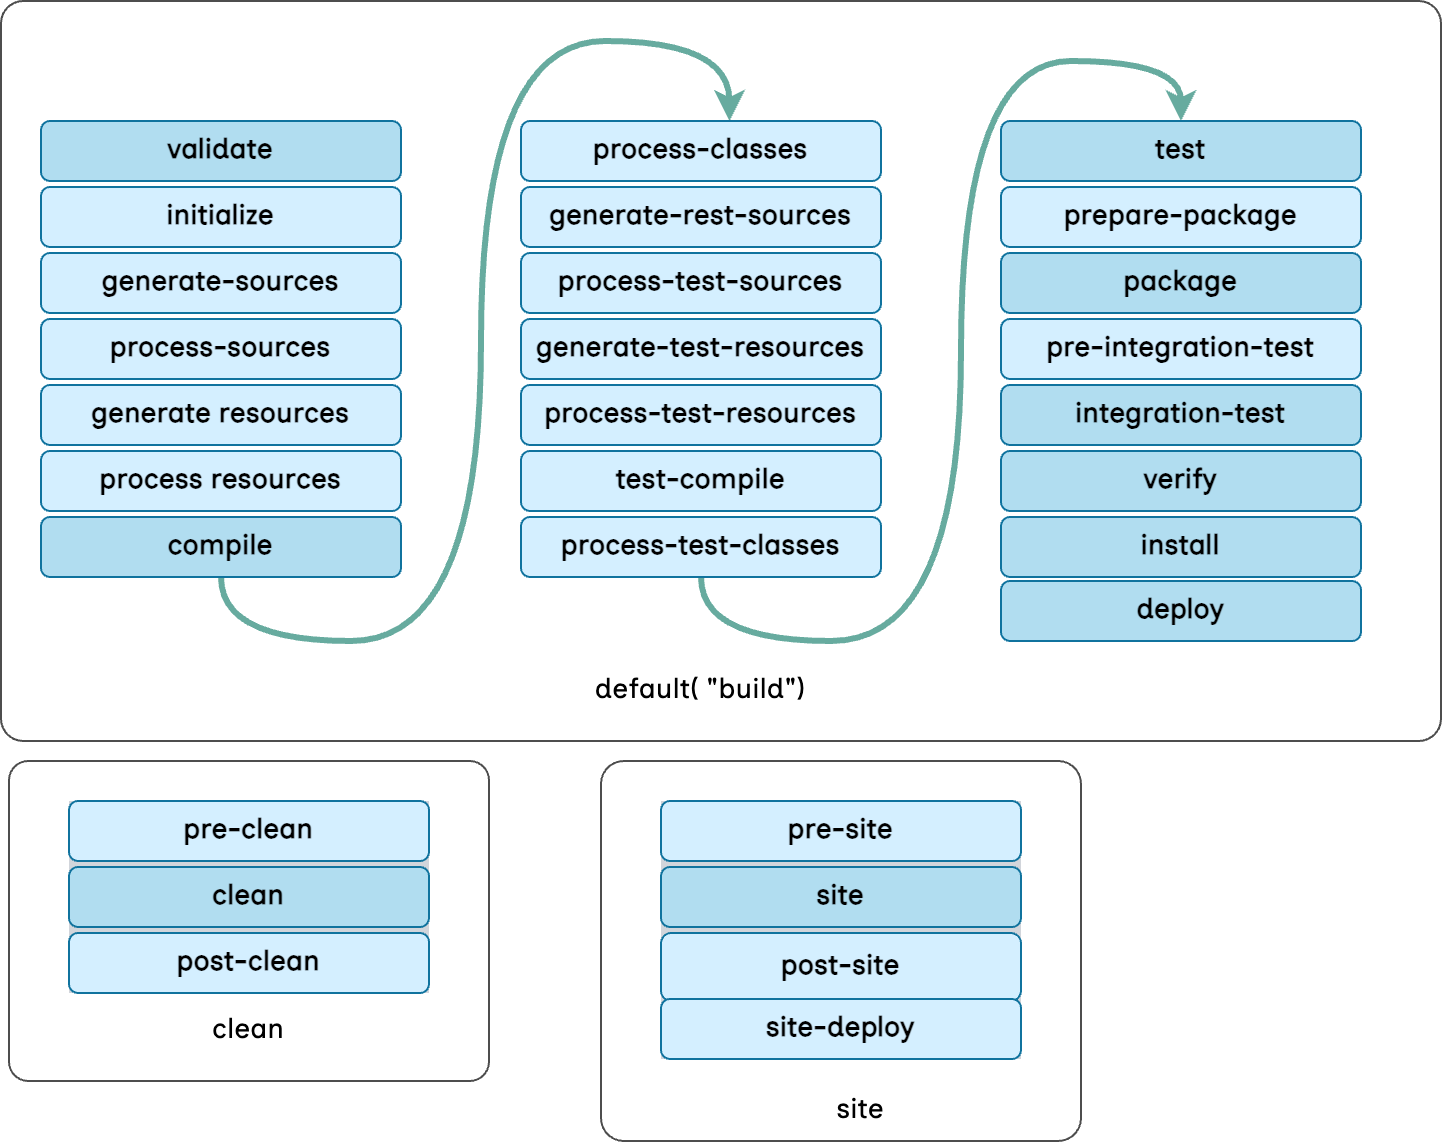

The diagram above was exported from draw.io. Its source (the exported page's mxGraphModel, read from the mxfile embedded in the PNG):
<mxGraphModel dx="1242" dy="761" grid="1" gridSize="10" guides="1" tooltips="1" connect="1" arrows="1" fold="1" page="1" pageScale="1" pageWidth="827" pageHeight="1169" math="0" shadow="0">
  <root>
    <mxCell id="0" />
    <mxCell id="1" parent="0" />
    <mxCell id="E8rhGrXN1S8ekEGlXY9y-24" value="" style="rounded=1;whiteSpace=wrap;html=1;arcSize=3;fillColor=default;strokeColor=#4D4D4D;strokeWidth=1;" vertex="1" parent="1">
      <mxGeometry x="170" y="60" width="720" height="370" as="geometry" />
    </mxCell>
    <mxCell id="E8rhGrXN1S8ekEGlXY9y-1" value="initialize" style="rounded=1;whiteSpace=wrap;html=1;fillColor=#D4EFFF;strokeColor=#10739e;fontSize=14;fontFamily=Inclusive Sans;fontSource=https%3A%2F%2Ffonts.googleapis.com%2Fcss%3Ffamily%3DInclusive%2BSans;fontStyle=1;strokeWidth=1;" vertex="1" parent="1">
      <mxGeometry x="190" y="153" width="180" height="30" as="geometry" />
    </mxCell>
    <mxCell id="E8rhGrXN1S8ekEGlXY9y-3" value="generate-sources" style="rounded=1;whiteSpace=wrap;html=1;fillColor=#D4EFFF;strokeColor=#10739e;fontSize=14;fontFamily=Inclusive Sans;fontSource=https%3A%2F%2Ffonts.googleapis.com%2Fcss%3Ffamily%3DInclusive%2BSans;fontStyle=1;strokeWidth=1;" vertex="1" parent="1">
      <mxGeometry x="190" y="186" width="180" height="30" as="geometry" />
    </mxCell>
    <mxCell id="E8rhGrXN1S8ekEGlXY9y-4" value="process-sources" style="rounded=1;whiteSpace=wrap;html=1;fillColor=#D4EFFF;strokeColor=#10739e;fontSize=14;fontFamily=Inclusive Sans;fontSource=https%3A%2F%2Ffonts.googleapis.com%2Fcss%3Ffamily%3DInclusive%2BSans;fontStyle=1;strokeWidth=1;" vertex="1" parent="1">
      <mxGeometry x="190" y="219" width="180" height="30" as="geometry" />
    </mxCell>
    <mxCell id="E8rhGrXN1S8ekEGlXY9y-5" value="generate resources" style="rounded=1;whiteSpace=wrap;html=1;fillColor=#D4EFFF;strokeColor=#10739e;fontSize=14;fontFamily=Inclusive Sans;fontSource=https%3A%2F%2Ffonts.googleapis.com%2Fcss%3Ffamily%3DInclusive%2BSans;fontStyle=1;strokeWidth=1;" vertex="1" parent="1">
      <mxGeometry x="190" y="252" width="180" height="30" as="geometry" />
    </mxCell>
    <mxCell id="E8rhGrXN1S8ekEGlXY9y-6" value="validate" style="rounded=1;whiteSpace=wrap;html=1;fillColor=#b1ddf0;strokeColor=#10739e;fontSize=14;fontFamily=Inclusive Sans;fontSource=https%3A%2F%2Ffonts.googleapis.com%2Fcss%3Ffamily%3DInclusive%2BSans;fontStyle=1;strokeWidth=1;" vertex="1" parent="1">
      <mxGeometry x="190" y="120" width="180" height="30" as="geometry" />
    </mxCell>
    <mxCell id="E8rhGrXN1S8ekEGlXY9y-7" value="process resources" style="rounded=1;whiteSpace=wrap;html=1;fillColor=#D4EFFF;strokeColor=#10739e;fontSize=14;fontFamily=Inclusive Sans;fontSource=https%3A%2F%2Ffonts.googleapis.com%2Fcss%3Ffamily%3DInclusive%2BSans;fontStyle=1;strokeWidth=1;" vertex="1" parent="1">
      <mxGeometry x="190" y="285" width="180" height="30" as="geometry" />
    </mxCell>
    <mxCell id="E8rhGrXN1S8ekEGlXY9y-58" style="edgeStyle=orthogonalEdgeStyle;rounded=0;orthogonalLoop=1;jettySize=auto;html=1;entryX=0.5;entryY=0;entryDx=0;entryDy=0;strokeWidth=3;curved=1;strokeColor=#67AB9F;" edge="1" parent="1" source="E8rhGrXN1S8ekEGlXY9y-8">
      <mxGeometry relative="1" as="geometry">
        <mxPoint x="299.9999999999998" y="347.58000000000004" as="sourcePoint" />
        <mxPoint x="534.24" y="120" as="targetPoint" />
        <Array as="points">
          <mxPoint x="280" y="380" />
          <mxPoint x="410" y="380" />
          <mxPoint x="410" y="80" />
          <mxPoint x="534" y="80" />
        </Array>
      </mxGeometry>
    </mxCell>
    <mxCell id="E8rhGrXN1S8ekEGlXY9y-8" value="compile" style="rounded=1;whiteSpace=wrap;html=1;fillColor=#b1ddf0;strokeColor=#10739e;fontSize=14;fontFamily=Inclusive Sans;fontSource=https%3A%2F%2Ffonts.googleapis.com%2Fcss%3Ffamily%3DInclusive%2BSans;fontStyle=1;strokeWidth=1;" vertex="1" parent="1">
      <mxGeometry x="190" y="318" width="180" height="30" as="geometry" />
    </mxCell>
    <mxCell id="E8rhGrXN1S8ekEGlXY9y-9" value="generate-rest-sources" style="rounded=1;whiteSpace=wrap;html=1;fillColor=#D4EFFF;strokeColor=#10739e;fontSize=14;fontFamily=Inclusive Sans;fontSource=https%3A%2F%2Ffonts.googleapis.com%2Fcss%3Ffamily%3DInclusive%2BSans;fontStyle=1;strokeWidth=1;" vertex="1" parent="1">
      <mxGeometry x="430" y="153" width="180" height="30" as="geometry" />
    </mxCell>
    <mxCell id="E8rhGrXN1S8ekEGlXY9y-10" value="process-test-sources" style="rounded=1;whiteSpace=wrap;html=1;fillColor=#D4EFFF;strokeColor=#10739e;fontSize=14;fontFamily=Inclusive Sans;fontSource=https%3A%2F%2Ffonts.googleapis.com%2Fcss%3Ffamily%3DInclusive%2BSans;fontStyle=1;strokeWidth=1;" vertex="1" parent="1">
      <mxGeometry x="430" y="186" width="180" height="30" as="geometry" />
    </mxCell>
    <mxCell id="E8rhGrXN1S8ekEGlXY9y-11" value="generate-test-resources" style="rounded=1;whiteSpace=wrap;html=1;fillColor=#D4EFFF;strokeColor=#10739e;fontSize=14;fontFamily=Inclusive Sans;fontSource=https%3A%2F%2Ffonts.googleapis.com%2Fcss%3Ffamily%3DInclusive%2BSans;fontStyle=1;strokeWidth=1;" vertex="1" parent="1">
      <mxGeometry x="430" y="219" width="180" height="30" as="geometry" />
    </mxCell>
    <mxCell id="E8rhGrXN1S8ekEGlXY9y-12" value="process-test-resources" style="rounded=1;whiteSpace=wrap;html=1;fillColor=#D4EFFF;strokeColor=#10739e;fontSize=14;fontFamily=Inclusive Sans;fontSource=https%3A%2F%2Ffonts.googleapis.com%2Fcss%3Ffamily%3DInclusive%2BSans;fontStyle=1;strokeWidth=1;" vertex="1" parent="1">
      <mxGeometry x="430" y="252" width="180" height="30" as="geometry" />
    </mxCell>
    <mxCell id="E8rhGrXN1S8ekEGlXY9y-13" value="process-classes" style="rounded=1;whiteSpace=wrap;html=1;fillColor=#D4EFFF;strokeColor=#10739e;fontSize=14;fontFamily=Inclusive Sans;fontSource=https%3A%2F%2Ffonts.googleapis.com%2Fcss%3Ffamily%3DInclusive%2BSans;fontStyle=1;strokeWidth=1;" vertex="1" parent="1">
      <mxGeometry x="430" y="120" width="180" height="30" as="geometry" />
    </mxCell>
    <mxCell id="E8rhGrXN1S8ekEGlXY9y-14" value="test-compile" style="rounded=1;whiteSpace=wrap;html=1;fillColor=#D4EFFF;strokeColor=#10739e;fontSize=14;fontFamily=Inclusive Sans;fontSource=https%3A%2F%2Ffonts.googleapis.com%2Fcss%3Ffamily%3DInclusive%2BSans;fontStyle=1;strokeWidth=1;" vertex="1" parent="1">
      <mxGeometry x="430" y="285" width="180" height="30" as="geometry" />
    </mxCell>
    <mxCell id="E8rhGrXN1S8ekEGlXY9y-59" style="edgeStyle=orthogonalEdgeStyle;rounded=0;orthogonalLoop=1;jettySize=auto;html=1;entryX=0.5;entryY=0;entryDx=0;entryDy=0;curved=1;exitX=0.5;exitY=1;exitDx=0;exitDy=0;strokeWidth=3;strokeColor=#67AB9F;" edge="1" parent="1" source="E8rhGrXN1S8ekEGlXY9y-15" target="E8rhGrXN1S8ekEGlXY9y-20">
      <mxGeometry relative="1" as="geometry">
        <Array as="points">
          <mxPoint x="520" y="380" />
          <mxPoint x="650" y="380" />
          <mxPoint x="650" y="90" />
          <mxPoint x="760" y="90" />
        </Array>
      </mxGeometry>
    </mxCell>
    <mxCell id="E8rhGrXN1S8ekEGlXY9y-15" value="process-test-classes" style="rounded=1;whiteSpace=wrap;html=1;fillColor=#D4EFFF;strokeColor=#10739e;fontSize=14;fontFamily=Inclusive Sans;fontSource=https%3A%2F%2Ffonts.googleapis.com%2Fcss%3Ffamily%3DInclusive%2BSans;fontStyle=1;strokeWidth=1;" vertex="1" parent="1">
      <mxGeometry x="430" y="318" width="180" height="30" as="geometry" />
    </mxCell>
    <mxCell id="E8rhGrXN1S8ekEGlXY9y-16" value="prepare-package" style="rounded=1;whiteSpace=wrap;html=1;fillColor=#D4EFFF;strokeColor=#10739e;fontSize=14;fontFamily=Inclusive Sans;fontSource=https%3A%2F%2Ffonts.googleapis.com%2Fcss%3Ffamily%3DInclusive%2BSans;fontStyle=1;strokeWidth=1;" vertex="1" parent="1">
      <mxGeometry x="670" y="153" width="180" height="30" as="geometry" />
    </mxCell>
    <mxCell id="E8rhGrXN1S8ekEGlXY9y-17" value="package" style="rounded=1;whiteSpace=wrap;html=1;fillColor=#b1ddf0;strokeColor=#10739e;fontSize=14;fontFamily=Inclusive Sans;fontSource=https%3A%2F%2Ffonts.googleapis.com%2Fcss%3Ffamily%3DInclusive%2BSans;fontStyle=1;strokeWidth=1;" vertex="1" parent="1">
      <mxGeometry x="670" y="186" width="180" height="30" as="geometry" />
    </mxCell>
    <mxCell id="E8rhGrXN1S8ekEGlXY9y-18" value="pre-integration-test" style="rounded=1;whiteSpace=wrap;html=1;fillColor=#D4EFFF;strokeColor=#10739e;fontSize=14;fontFamily=Inclusive Sans;fontSource=https%3A%2F%2Ffonts.googleapis.com%2Fcss%3Ffamily%3DInclusive%2BSans;fontStyle=1;strokeWidth=1;" vertex="1" parent="1">
      <mxGeometry x="670" y="219" width="180" height="30" as="geometry" />
    </mxCell>
    <mxCell id="E8rhGrXN1S8ekEGlXY9y-19" value="integration-test" style="rounded=1;whiteSpace=wrap;html=1;fillColor=#b1ddf0;strokeColor=#10739e;fontSize=14;fontFamily=Inclusive Sans;fontSource=https%3A%2F%2Ffonts.googleapis.com%2Fcss%3Ffamily%3DInclusive%2BSans;fontStyle=1;strokeWidth=1;" vertex="1" parent="1">
      <mxGeometry x="670" y="252" width="180" height="30" as="geometry" />
    </mxCell>
    <mxCell id="E8rhGrXN1S8ekEGlXY9y-20" value="test" style="rounded=1;whiteSpace=wrap;html=1;fillColor=#b1ddf0;strokeColor=#10739e;fontSize=14;fontFamily=Inclusive Sans;fontSource=https%3A%2F%2Ffonts.googleapis.com%2Fcss%3Ffamily%3DInclusive%2BSans;fontStyle=1;strokeWidth=1;" vertex="1" parent="1">
      <mxGeometry x="670" y="120" width="180" height="30" as="geometry" />
    </mxCell>
    <mxCell id="E8rhGrXN1S8ekEGlXY9y-21" value="verify" style="rounded=1;whiteSpace=wrap;html=1;fillColor=#b1ddf0;strokeColor=#10739e;fontSize=14;fontFamily=Inclusive Sans;fontSource=https%3A%2F%2Ffonts.googleapis.com%2Fcss%3Ffamily%3DInclusive%2BSans;fontStyle=1;strokeWidth=1;" vertex="1" parent="1">
      <mxGeometry x="670" y="285" width="180" height="30" as="geometry" />
    </mxCell>
    <mxCell id="E8rhGrXN1S8ekEGlXY9y-22" value="install" style="rounded=1;whiteSpace=wrap;html=1;fillColor=#b1ddf0;strokeColor=#10739e;fontSize=14;fontFamily=Inclusive Sans;fontSource=https%3A%2F%2Ffonts.googleapis.com%2Fcss%3Ffamily%3DInclusive%2BSans;fontStyle=1;strokeWidth=1;" vertex="1" parent="1">
      <mxGeometry x="670" y="318" width="180" height="30" as="geometry" />
    </mxCell>
    <mxCell id="E8rhGrXN1S8ekEGlXY9y-23" value="deploy" style="rounded=1;whiteSpace=wrap;html=1;fillColor=#b1ddf0;strokeColor=#10739e;fontSize=14;fontFamily=Inclusive Sans;fontSource=https%3A%2F%2Ffonts.googleapis.com%2Fcss%3Ffamily%3DInclusive%2BSans;fontStyle=1;strokeWidth=1;" vertex="1" parent="1">
      <mxGeometry x="670" y="350" width="180" height="30" as="geometry" />
    </mxCell>
    <mxCell id="E8rhGrXN1S8ekEGlXY9y-41" value="" style="rounded=1;whiteSpace=wrap;html=1;arcSize=6;fillColor=#FFFFFF;strokeWidth=1;strokeColor=#4D4D4D;" vertex="1" parent="1">
      <mxGeometry x="174" y="440" width="240" height="160" as="geometry" />
    </mxCell>
    <mxCell id="E8rhGrXN1S8ekEGlXY9y-43" value="" style="rounded=1;whiteSpace=wrap;html=1;arcSize=6;fillColor=#FFFFFF;strokeWidth=1;strokeColor=#4D4D4D;" vertex="1" parent="1">
      <mxGeometry x="470" y="440" width="240" height="190" as="geometry" />
    </mxCell>
    <mxCell id="E8rhGrXN1S8ekEGlXY9y-44" value="" style="group;fillColor=#D1D5DB;container=0;" vertex="1" connectable="0" parent="1">
      <mxGeometry x="500" y="460" width="180" height="129" as="geometry" />
    </mxCell>
    <mxCell id="E8rhGrXN1S8ekEGlXY9y-48" value="" style="group;fillColor=#D1D5DB;container=0;" vertex="1" connectable="0" parent="1">
      <mxGeometry x="204" y="460" width="180" height="96" as="geometry" />
    </mxCell>
    <mxCell id="E8rhGrXN1S8ekEGlXY9y-50" value="&lt;font style=&quot;font-size: 14px;&quot; data-font-src=&quot;https://fonts.googleapis.com/css?family=Inclusive+Sans&quot;&gt;site&lt;/font&gt;" style="text;html=1;strokeColor=none;fillColor=none;align=center;verticalAlign=middle;whiteSpace=wrap;rounded=0;fontSize=14;fontFamily=Inclusive Sans;fontSource=https%3A%2F%2Ffonts.googleapis.com%2Fcss%3Ffamily%3DInclusive%2BSans;" vertex="1" parent="1">
      <mxGeometry x="570" y="600" width="60" height="30" as="geometry" />
    </mxCell>
    <mxCell id="E8rhGrXN1S8ekEGlXY9y-51" value="&lt;font style=&quot;font-size: 14px;&quot; data-font-src=&quot;https://fonts.googleapis.com/css?family=Inclusive+Sans&quot;&gt;clean&lt;/font&gt;" style="text;html=1;strokeColor=none;fillColor=none;align=center;verticalAlign=middle;whiteSpace=wrap;rounded=0;fontSize=14;fontFamily=Inclusive Sans;fontSource=https%3A%2F%2Ffonts.googleapis.com%2Fcss%3Ffamily%3DInclusive%2BSans;" vertex="1" parent="1">
      <mxGeometry x="264" y="560" width="60" height="30" as="geometry" />
    </mxCell>
    <mxCell id="E8rhGrXN1S8ekEGlXY9y-52" value="&lt;font style=&quot;font-size: 14px;&quot; data-font-src=&quot;https://fonts.googleapis.com/css?family=Inclusive+Sans&quot;&gt;default( &quot;build&quot;)&lt;/font&gt;" style="text;html=1;strokeColor=none;fillColor=none;align=center;verticalAlign=middle;whiteSpace=wrap;rounded=0;fontSize=14;fontFamily=Inclusive Sans;fontSource=https%3A%2F%2Ffonts.googleapis.com%2Fcss%3Ffamily%3DInclusive%2BSans;" vertex="1" parent="1">
      <mxGeometry x="170" y="390" width="700" height="30" as="geometry" />
    </mxCell>
    <mxCell id="E8rhGrXN1S8ekEGlXY9y-33" value="post-site" style="rounded=1;whiteSpace=wrap;html=1;fillColor=#D4EFFF;strokeColor=#10739e;fontSize=14;fontFamily=Inclusive Sans;fontSource=https%3A%2F%2Ffonts.googleapis.com%2Fcss%3Ffamily%3DInclusive%2BSans;fontStyle=1;strokeWidth=1;" vertex="1" parent="1">
      <mxGeometry x="500" y="526" width="180" height="34" as="geometry" />
    </mxCell>
    <mxCell id="E8rhGrXN1S8ekEGlXY9y-34" value="site-deploy" style="rounded=1;whiteSpace=wrap;html=1;fillColor=#D4EFFF;strokeColor=#10739e;fontSize=14;fontFamily=Inclusive Sans;fontSource=https%3A%2F%2Ffonts.googleapis.com%2Fcss%3Ffamily%3DInclusive%2BSans;fontStyle=1;strokeWidth=1;" vertex="1" parent="1">
      <mxGeometry x="500" y="559" width="180" height="30" as="geometry" />
    </mxCell>
    <mxCell id="E8rhGrXN1S8ekEGlXY9y-36" value="pre-site" style="rounded=1;whiteSpace=wrap;html=1;fillColor=#D4EFFF;strokeColor=#10739e;fontSize=14;fontFamily=Inclusive Sans;fontSource=https%3A%2F%2Ffonts.googleapis.com%2Fcss%3Ffamily%3DInclusive%2BSans;fontStyle=1;strokeWidth=1;" vertex="1" parent="1">
      <mxGeometry x="500" y="460" width="180" height="30" as="geometry" />
    </mxCell>
    <mxCell id="E8rhGrXN1S8ekEGlXY9y-39" value="site" style="rounded=1;whiteSpace=wrap;html=1;fillColor=#b1ddf0;strokeColor=#10739e;fontSize=14;fontFamily=Inclusive Sans;fontSource=https%3A%2F%2Ffonts.googleapis.com%2Fcss%3Ffamily%3DInclusive%2BSans;fontStyle=1;strokeWidth=1;" vertex="1" parent="1">
      <mxGeometry x="500" y="493" width="180" height="30" as="geometry" />
    </mxCell>
    <mxCell id="E8rhGrXN1S8ekEGlXY9y-45" value="pre-clean" style="rounded=1;whiteSpace=wrap;html=1;fillColor=#D4EFFF;strokeColor=#10739e;fontSize=14;fontFamily=Inclusive Sans;fontSource=https%3A%2F%2Ffonts.googleapis.com%2Fcss%3Ffamily%3DInclusive%2BSans;fontStyle=1;strokeWidth=1;" vertex="1" parent="1">
      <mxGeometry x="204" y="460" width="180" height="30" as="geometry" />
    </mxCell>
    <mxCell id="E8rhGrXN1S8ekEGlXY9y-46" value="post-clean" style="rounded=1;whiteSpace=wrap;html=1;fillColor=#D4EFFF;strokeColor=#10739e;fontSize=14;fontFamily=Inclusive Sans;fontSource=https%3A%2F%2Ffonts.googleapis.com%2Fcss%3Ffamily%3DInclusive%2BSans;fontStyle=1;strokeWidth=1;" vertex="1" parent="1">
      <mxGeometry x="204" y="526" width="180" height="30" as="geometry" />
    </mxCell>
    <mxCell id="E8rhGrXN1S8ekEGlXY9y-47" value="clean" style="rounded=1;whiteSpace=wrap;html=1;fillColor=#b1ddf0;strokeColor=#10739e;fontSize=14;fontFamily=Inclusive Sans;fontSource=https%3A%2F%2Ffonts.googleapis.com%2Fcss%3Ffamily%3DInclusive%2BSans;fontStyle=1;strokeWidth=1;" vertex="1" parent="1">
      <mxGeometry x="204" y="493" width="180" height="30" as="geometry" />
    </mxCell>
  </root>
</mxGraphModel>